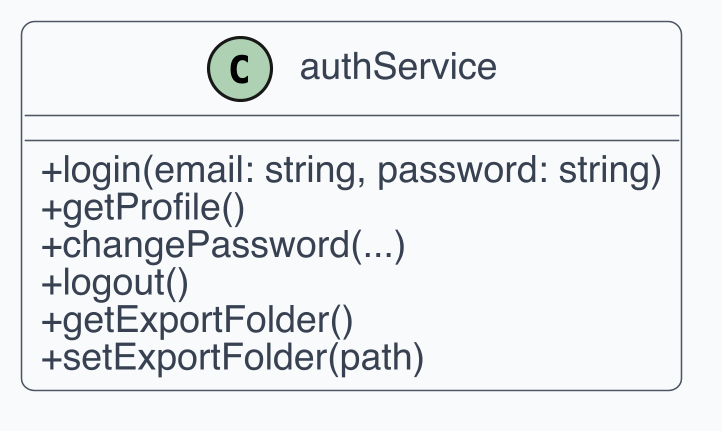

The diagram above was rendered by PlantUML. Its source (embedded in the PNG):
@startuml
skinparam dpi 300
skinparam shadowing false
skinparam backgroundColor White
skinparam defaultFontName Helvetica
skinparam defaultFontSize 12
skinparam ArrowColor #4B5563
skinparam ArrowThickness 1
skinparam roundcorner 8
skinparam class {
  BackgroundColor #F9FAFB
  BorderColor #4B5563
  FontColor #111827
  AttributeFontColor #374151
  StereotypeFontColor #6B7280
}
skinparam classAttributeIconSize 0

class "authService" as C1 {
  + login(email: string, password: string)
  + getProfile()
  + changePassword(...)
  + logout()
  + getExportFolder()
  + setExportFolder(path)
}
@enduml